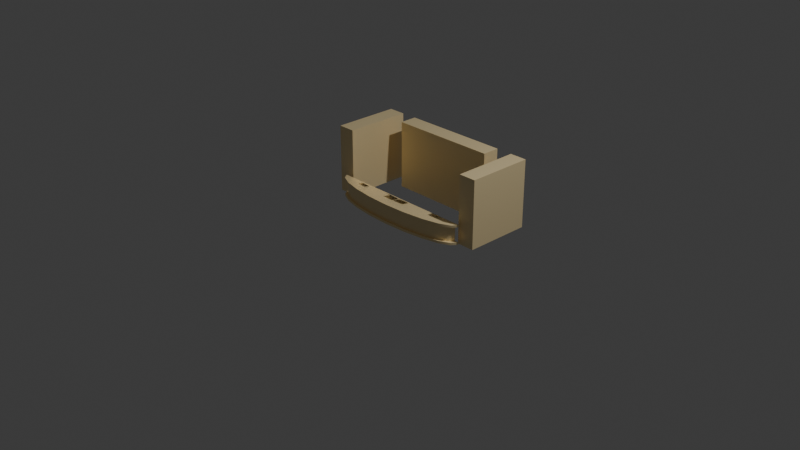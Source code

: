 # Source: Lobby_Desk.blend  (saved by Blender 4.0.36; exported with 4.5.12 LTS)
import bpy
from mathutils import Matrix  # noqa: F401  (used for matrix-valued properties, if any)

bpy.ops.wm.read_factory_settings(use_empty=True)
scene = bpy.context.scene
scene.name = 'Scene'

# ---- collections
col_collection = bpy.data.collections.new('Collection'); scene.collection.children.link(col_collection)

# ---- materials (node trees are filled in below, after node groups)
mat_phong3 = bpy.data.materials.new('phong3')
mat_phong3.use_transparent_shadow = False
mat_phong3.diffuse_color = (1.0, 0.8184, 0.468, 1.0)
mat_phong3.roughness = 0.5528
mat_phong3.specular_intensity = 1.0
mat_phong3.metallic = 0.5
mat_standardsurface1 = bpy.data.materials.new('standardSurface1')
mat_standardsurface1.use_transparent_shadow = False
mat_standardsurface1.roughness = 0.5528
mat_standardsurface1.specular_intensity = 1.0
mat_standardsurface1.metallic = 1.0
mat_pasted__lambert2 = bpy.data.materials.new('pasted__lambert2')
mat_pasted__lambert2.use_transparent_shadow = False
mat_pasted__lambert2.diffuse_color = (0.5, 0.5, 0.5, 1.0)
mat_pasted__lambert2.roughness = 0.5528
mat_pasted__lambert2.specular_intensity = 1.0
mat_pasted__lambert2.metallic = 1.0
mat_pasted__lambert3 = bpy.data.materials.new('pasted__lambert3')
mat_pasted__lambert3.use_transparent_shadow = False
mat_pasted__lambert3.diffuse_color = (0.0, 0.0, 0.0, 1.0)
mat_pasted__lambert3.roughness = 0.5528
mat_pasted__lambert3.specular_intensity = 1.0
mat_pasted__lambert3.metallic = 1.0

# ---- material node trees
mat_phong3.use_nodes = True; mat_phong3.node_tree.nodes.clear()
_N = mat_phong3.node_tree.nodes; _L = mat_phong3.node_tree.links
n0 = _N.new('ShaderNodeBsdfPrincipled'); n0.name = 'Principled BSDF'; n0.location = (10, 300)
n0.inputs[0].default_value = (1.0, 0.8184, 0.468, 1.0)
n0.inputs[1].default_value = 0.5
n0.inputs[2].default_value = 0.5528
n0.inputs[3].default_value = 1.45
n0.inputs[13].default_value = 1.0
n0.inputs[27].default_value = (0.0, 0.0, 0.0, 1.0)
n0.inputs[28].default_value = 1.0
n1 = _N.new('ShaderNodeOutputMaterial'); n1.name = 'Material Output'; n1.location = (300, 300)
n2 = _N.new('ShaderNodeNormalMap'); n2.name = 'Normal Map'; n2.location = (-300, -300)
n2.label = 'Normal/Map'
_L.new(n0.outputs[0], n1.inputs[0])
_L.new(n2.outputs[0], n0.inputs[5])
n1.is_active_output = True
mat_standardsurface1.use_nodes = True; mat_standardsurface1.node_tree.nodes.clear()
_N = mat_standardsurface1.node_tree.nodes; _L = mat_standardsurface1.node_tree.links
n0 = _N.new('ShaderNodeBsdfPrincipled'); n0.name = 'Principled BSDF'; n0.location = (10, 300)
n0.inputs[1].default_value = 1.0
n0.inputs[2].default_value = 0.5528
n0.inputs[3].default_value = 1.45
n0.inputs[13].default_value = 1.0
n0.inputs[27].default_value = (0.0, 0.0, 0.0, 1.0)
n0.inputs[28].default_value = 1.0
n1 = _N.new('ShaderNodeOutputMaterial'); n1.name = 'Material Output'; n1.location = (300, 300)
n2 = _N.new('ShaderNodeNormalMap'); n2.name = 'Normal Map'; n2.location = (-300, -300)
n2.label = 'Normal/Map'
_L.new(n0.outputs[0], n1.inputs[0])
_L.new(n2.outputs[0], n0.inputs[5])
n1.is_active_output = True
mat_pasted__lambert2.use_nodes = True; mat_pasted__lambert2.node_tree.nodes.clear()
_N = mat_pasted__lambert2.node_tree.nodes; _L = mat_pasted__lambert2.node_tree.links
n0 = _N.new('ShaderNodeBsdfPrincipled'); n0.name = 'Principled BSDF'; n0.location = (10, 300)
n0.inputs[0].default_value = (0.5, 0.5, 0.5, 1.0)
n0.inputs[1].default_value = 1.0
n0.inputs[2].default_value = 0.5528
n0.inputs[3].default_value = 1.45
n0.inputs[13].default_value = 1.0
n0.inputs[27].default_value = (0.0, 0.0, 0.0, 1.0)
n0.inputs[28].default_value = 1.0
n1 = _N.new('ShaderNodeOutputMaterial'); n1.name = 'Material Output'; n1.location = (300, 300)
n2 = _N.new('ShaderNodeNormalMap'); n2.name = 'Normal Map'; n2.location = (-300, -300)
n2.label = 'Normal/Map'
_L.new(n0.outputs[0], n1.inputs[0])
_L.new(n2.outputs[0], n0.inputs[5])
n1.is_active_output = True
mat_pasted__lambert3.use_nodes = True; mat_pasted__lambert3.node_tree.nodes.clear()
_N = mat_pasted__lambert3.node_tree.nodes; _L = mat_pasted__lambert3.node_tree.links
n0 = _N.new('ShaderNodeBsdfPrincipled'); n0.name = 'Principled BSDF'; n0.location = (10, 300)
n0.inputs[0].default_value = (0.0, 0.0, 0.0, 1.0)
n0.inputs[1].default_value = 1.0
n0.inputs[2].default_value = 0.5528
n0.inputs[3].default_value = 1.45
n0.inputs[13].default_value = 1.0
n0.inputs[27].default_value = (0.0, 0.0, 0.0, 1.0)
n0.inputs[28].default_value = 1.0
n1 = _N.new('ShaderNodeOutputMaterial'); n1.name = 'Material Output'; n1.location = (300, 300)
n2 = _N.new('ShaderNodeNormalMap'); n2.name = 'Normal Map'; n2.location = (-300, -300)
n2.label = 'Normal/Map'
_L.new(n0.outputs[0], n1.inputs[0])
_L.new(n2.outputs[0], n0.inputs[5])
n1.is_active_output = True

# ---- world
world_world = bpy.data.worlds.new('World'); scene.world = world_world
world_world.use_nodes = True; world_world.node_tree.nodes.clear()
_N = world_world.node_tree.nodes; _L = world_world.node_tree.links
n0 = _N.new('ShaderNodeOutputWorld'); n0.name = 'World Output'; n0.location = (300, 300)
n1 = _N.new('ShaderNodeBackground'); n1.name = 'Background'; n1.location = (10, 300)
n1.inputs[0].default_value = (0.05088, 0.05088, 0.05088, 1.0)
_L.new(n1.outputs[0], n0.inputs[0])
n0.is_active_output = True
world_world.color = (0.05088, 0.05088, 0.05088)
world_world.use_sun_shadow = False
world_world.sun_shadow_jitter_overblur = 0.0

# ---- cameras
cam_camera = bpy.data.cameras.new('Camera')
cam_camera.clip_end = 100.0
cam_camera.ortho_scale = 7.314

# ---- lights
light_light = bpy.data.lights.new('Light', 'POINT')
light_light.transmission_factor = 0.0
light_light.use_soft_falloff = False
light_light.energy = 1000.0
light_light.shadow_soft_size = 0.1
light_light.shadow_maximum_resolution = 0.006
light_light.use_absolute_resolution = True

# ---- meshes
me_mesh = bpy.data.meshes.new('Mesh')
me_mesh.from_pydata([(-0.5, -0.5, 0.5), (0.5, -0.5, 0.5), (-0.5, 0.5, 0.5), (0.5, 0.5, 0.5), (-0.5, 0.5, -0.5), (0.5, 0.5, -0.5), (-0.5, -0.5, -0.5), (0.5, -0.5, -0.5)], [], [(0, 1, 3, 2), (2, 3, 5, 4), (4, 5, 7, 6), (6, 7, 1, 0), (1, 7, 5, 3), (6, 0, 2, 4)])
me_mesh.polygons.foreach_set('use_smooth', [True] * 6)
_k = set([(0, 1), (0, 2), (0, 6), (1, 3), (1, 7), (2, 3), (2, 4), (3, 5), (4, 5), (4, 6), (5, 7), (6, 7)])
me_mesh.attributes.new('sharp_edge', 'BOOLEAN', 'EDGE').data.foreach_set('value', [ (min(e.vertices), max(e.vertices)) in _k for e in me_mesh.edges])
_uv = me_mesh.uv_layers.new(name='map1')
_uv.uv.foreach_set('vector', [0.375, 0.0, 0.625, 0.0, 0.625, 0.25, 0.375, 0.25, 0.375, 0.25, 0.625, 0.25, 0.625, 0.5, 0.375, 0.5, 0.375, 0.5, 0.625, 0.5, 0.625, 0.75, 0.375, 0.75, 0.375, 0.75, 0.625, 0.75, 0.625, 1.0, 0.375, 1.0, 0.625, 0.0, 0.875, 0.0, 0.875, 0.25, 0.625, 0.25, 0.125, 0.0, 0.375, 0.0, 0.375, 0.25, 0.125, 0.25])
me_mesh.materials.append(mat_phong3)
me_mesh.update()
me_mesh.normals_split_custom_set([tuple(v) for v in zip(*[iter([0.0, 0.0, 1.0, 0.0, 0.0, 1.0, 0.0, 0.0, 1.0, 0.0, 0.0, 1.0, 0.0, 1.0, 0.0, 0.0, 1.0, 0.0, 0.0, 1.0, 0.0, 0.0, 1.0, 0.0, 0.0, 0.0, -1.0, 0.0, 0.0, -1.0, 0.0, 0.0, -1.0, 0.0, 0.0, -1.0, 0.0, -1.0, 0.0, 0.0, -1.0, 0.0, 0.0, -1.0, 0.0, 0.0, -1.0, 0.0, 1.0, 0.0, 0.0, 1.0, 0.0, 0.0, 1.0, 0.0, 0.0, 1.0, 0.0, 0.0, -1.0, 0.0, 0.0, -1.0, 0.0, 0.0, -1.0, 0.0, 0.0, -1.0, 0.0, 0.0])] * 3)])
me_mesh_001 = bpy.data.meshes.new('Mesh.001')
me_mesh_001.from_pydata([(-42.01, 12.15, 0.0), (-39.96, 12.15, 6.18), (-33.99, 12.15, 11.76), (-24.69, 12.15, 16.18), (-12.98, 12.15, 19.02), (-1.252e-06, 12.15, 20.0), (12.98, 12.15, 19.02), (24.69, 12.15, 16.18), (33.99, 12.15, 11.76), (39.96, 12.15, 6.18), (42.01, 12.15, 0.0), (-42.01, 13.65, 0.0), (-39.96, 13.65, 6.18), (-33.99, 13.65, 11.76), (-24.69, 13.65, 16.18), (-12.98, 13.65, 19.02), (-1.252e-06, 13.65, 20.0), (12.98, 13.65, 19.02), (24.69, 13.65, 16.18), (33.99, 13.65, 11.76), (39.96, 13.65, 6.18), (42.01, 13.65, 0.0), (0.0, 12.15, 0.0), (0.0, 13.65, 0.0), (-39.67, 1.968, 0.01474), (-37.73, 1.968, 5.366), (-32.09, 1.968, 10.19), (-23.32, 1.968, 14.02), (-12.26, 1.968, 16.48), (-1.182e-06, 1.968, 17.33), (12.26, 1.968, 16.48), (23.32, 1.968, 14.02), (32.09, 1.968, 10.19), (37.73, 1.968, 5.366), (39.67, 1.968, 0.01474), (-39.67, 12.3, 0.01474), (-37.73, 12.3, 5.366), (-32.09, 12.3, 10.19), (-23.32, 12.3, 14.02), (-12.26, 12.3, 16.48), (-1.182e-06, 12.3, 17.33), (12.26, 12.3, 16.48), (23.32, 12.3, 14.02), (32.09, 12.3, 10.19), (37.73, 12.3, 5.366), (39.67, 12.3, 0.01474), (0.0, 1.968, 0.01474), (0.0, 12.3, 0.01474), (-42.01, 0.7929, 0.0), (-39.96, 0.7929, 6.18), (-33.99, 0.7929, 11.76), (-24.69, 0.7929, 16.18), (-12.98, 0.7929, 19.02), (-1.252e-06, 0.7929, 20.0), (12.98, 0.7929, 19.02), (24.69, 0.7929, 16.18), (33.99, 0.7929, 11.76), (39.96, 0.7929, 6.18), (42.01, 0.7929, 0.0), (-42.01, 2.293, 0.0), (-39.96, 2.293, 6.18), (-33.99, 2.293, 11.76), (-24.69, 2.293, 16.18), (-12.98, 2.293, 19.02), (-1.252e-06, 2.293, 20.0), (12.98, 2.293, 19.02), (24.69, 2.293, 16.18), (33.99, 2.293, 11.76), (39.96, 2.293, 6.18), (42.01, 2.293, 0.0), (0.0, 0.7929, 0.0), (0.0, 2.293, 0.0)], [], [(0, 1, 12, 11), (1, 2, 13, 12), (2, 3, 14, 13), (3, 4, 15, 14), (4, 5, 16, 15), (5, 6, 17, 16), (6, 7, 18, 17), (7, 8, 19, 18), (8, 9, 20, 19), (9, 10, 21, 20), (9, 8, 7, 6, 5, 4, 3, 2, 1, 0, 22, 10), (23, 11, 12, 20, 21), (20, 12, 13, 19), (19, 13, 14, 18), (18, 14, 15, 16, 17), (11, 23, 21, 10, 22, 0), (24, 25, 36, 35), (25, 26, 37, 36), (26, 27, 38, 37), (27, 28, 39, 38), (28, 29, 40, 39), (29, 30, 41, 40), (30, 31, 42, 41), (31, 32, 43, 42), (32, 33, 44, 43), (33, 34, 45, 44), (33, 32, 31, 30, 29, 28, 27, 26, 25, 24, 46, 34), (47, 35, 36, 44, 45), (44, 36, 37, 43), (43, 37, 38, 42), (42, 38, 39, 40, 41), (35, 47, 45, 34, 46, 24), (48, 49, 60, 59), (49, 50, 61, 60), (50, 51, 62, 61), (51, 52, 63, 62), (52, 53, 64, 63), (53, 54, 65, 64), (54, 55, 66, 65), (55, 56, 67, 66), (56, 57, 68, 67), (57, 58, 69, 68), (57, 56, 55, 54, 53, 52, 51, 50, 49, 48, 70, 58), (71, 59, 60, 68, 69), (68, 60, 61, 67), (67, 61, 62, 66), (66, 62, 63, 64, 65), (59, 71, 69, 58, 70, 48)])
me_mesh_001.polygons.foreach_set('use_smooth', [True] * 48)
_k = set([(0, 1), (0, 11), (0, 22), (1, 2), (2, 3), (3, 4), (4, 5), (5, 6), (6, 7), (7, 8), (8, 9), (9, 10), (10, 21), (10, 22), (11, 12), (11, 23), (12, 13), (13, 14), (14, 15), (15, 16), (16, 17), (17, 18), (18, 19), (19, 20), (20, 21), (21, 23), (24, 25), (24, 35), (24, 46), (25, 26), (26, 27), (27, 28), (28, 29), (29, 30), (30, 31), (31, 32), (32, 33), (33, 34), (34, 45), (34, 46), (35, 36), (35, 47), (36, 37), (37, 38), (38, 39), (39, 40), (40, 41), (41, 42), (42, 43), (43, 44), (44, 45), (45, 47), (48, 49), (48, 59), (48, 70), (49, 50), (50, 51), (51, 52), (52, 53), (53, 54), (54, 55), (55, 56), (56, 57), (57, 58), (58, 69), (58, 70), (59, 60), (59, 71), (60, 61), (61, 62), (62, 63), (63, 64), (64, 65), (65, 66), (66, 67), (67, 68), (68, 69), (69, 71)])
me_mesh_001.attributes.new('sharp_edge', 'BOOLEAN', 'EDGE').data.foreach_set('value', [ (min(e.vertices), max(e.vertices)) in _k for e in me_mesh_001.edges])
_uv = me_mesh_001.uv_layers.new(name='map1')
_uv.uv.foreach_set('vector', [0.4875, 0.3125, 0.5, 0.3125, 0.5, 0.6875, 0.4875, 0.6875, 0.5, 0.3125, 0.5125, 0.3125, 0.5125, 0.6875, 0.5, 0.6875, 0.5125, 0.3125, 0.525, 0.3125, 0.525, 0.6875, 0.5125, 0.6875, 0.525, 0.3125, 0.5375, 0.3125, 0.5375, 0.6875, 0.525, 0.6875, 0.5375, 0.3125, 0.55, 0.3125, 0.55, 0.6875, 0.5375, 0.6875, 0.55, 0.3125, 0.5625, 0.3125, 0.5625, 0.6875, 0.55, 0.6875, 0.5625, 0.3125, 0.575, 0.3125, 0.575, 0.6875, 0.5625, 0.6875, 0.575, 0.3125, 0.5875, 0.3125, 0.5875, 0.6875, 0.575, 0.6875, 0.5875, 0.3125, 0.6, 0.3125, 0.6, 0.6875, 0.5875, 0.6875, 0.6, 0.3125, 0.6125, 0.3125, 0.6125, 0.6875, 0.6, 0.6875, 0.6486, 0.2045, 0.6264, 0.2481, 0.5918, 0.2827, 0.5483, 0.3049, 0.5, 0.3125, 0.4517, 0.3049, 0.4082, 0.2827, 0.3736, 0.2481, 0.3514, 0.2045, 0.3437, 0.1562, 0.5, 0.1562, 0.6562, 0.1562, 0.5, 0.8438, 0.3437, 0.8438, 0.3514, 0.7955, 0.6486, 0.7955, 0.6562, 0.8438, 0.6486, 0.7955, 0.3514, 0.7955, 0.3736, 0.7519, 0.6264, 0.7519, 0.6264, 0.7519, 0.3736, 0.7519, 0.4082, 0.7173, 0.5918, 0.7173, 0.5918, 0.7173, 0.4082, 0.7173, 0.4517, 0.6951, 0.5, 0.6875, 0.5483, 0.6951, 0.3437, 0.8438, 0.5, 0.8438, 0.6125, 0.6875, 0.6562, 0.1562, 0.5, 0.1562, 0.4875, 0.3125, 0.4875, 0.3125, 0.5, 0.3125, 0.5, 0.6875, 0.4875, 0.6875, 0.5, 0.3125, 0.5125, 0.3125, 0.5125, 0.6875, 0.5, 0.6875, 0.5125, 0.3125, 0.525, 0.3125, 0.525, 0.6875, 0.5125, 0.6875, 0.525, 0.3125, 0.5375, 0.3125, 0.5375, 0.6875, 0.525, 0.6875, 0.5375, 0.3125, 0.55, 0.3125, 0.55, 0.6875, 0.5375, 0.6875, 0.55, 0.3125, 0.5625, 0.3125, 0.5625, 0.6875, 0.55, 0.6875, 0.5625, 0.3125, 0.575, 0.3125, 0.575, 0.6875, 0.5625, 0.6875, 0.575, 0.3125, 0.5875, 0.3125, 0.5875, 0.6875, 0.575, 0.6875, 0.5875, 0.3125, 0.6, 0.3125, 0.6, 0.6875, 0.5875, 0.6875, 0.6, 0.3125, 0.6125, 0.3125, 0.6125, 0.6875, 0.6, 0.6875, 0.6486, 0.2045, 0.6264, 0.2481, 0.5918, 0.2827, 0.5483, 0.3049, 0.5, 0.3125, 0.4517, 0.3049, 0.4082, 0.2827, 0.3736, 0.2481, 0.3514, 0.2045, 0.3437, 0.1562, 0.5, 0.1562, 0.6562, 0.1562, 0.5, 0.8438, 0.3437, 0.8438, 0.3514, 0.7955, 0.6486, 0.7955, 0.6562, 0.8438, 0.6486, 0.7955, 0.3514, 0.7955, 0.3736, 0.7519, 0.6264, 0.7519, 0.6264, 0.7519, 0.3736, 0.7519, 0.4082, 0.7173, 0.5918, 0.7173, 0.5918, 0.7173, 0.4082, 0.7173, 0.4517, 0.6951, 0.5, 0.6875, 0.5483, 0.6951, 0.3437, 0.8438, 0.5, 0.8438, 0.6125, 0.6875, 0.6562, 0.1562, 0.5, 0.1562, 0.4875, 0.3125, 0.4875, 0.3125, 0.5, 0.3125, 0.5, 0.6875, 0.4875, 0.6875, 0.5, 0.3125, 0.5125, 0.3125, 0.5125, 0.6875, 0.5, 0.6875, 0.5125, 0.3125, 0.525, 0.3125, 0.525, 0.6875, 0.5125, 0.6875, 0.525, 0.3125, 0.5375, 0.3125, 0.5375, 0.6875, 0.525, 0.6875, 0.5375, 0.3125, 0.55, 0.3125, 0.55, 0.6875, 0.5375, 0.6875, 0.55, 0.3125, 0.5625, 0.3125, 0.5625, 0.6875, 0.55, 0.6875, 0.5625, 0.3125, 0.575, 0.3125, 0.575, 0.6875, 0.5625, 0.6875, 0.575, 0.3125, 0.5875, 0.3125, 0.5875, 0.6875, 0.575, 0.6875, 0.5875, 0.3125, 0.6, 0.3125, 0.6, 0.6875, 0.5875, 0.6875, 0.6, 0.3125, 0.6125, 0.3125, 0.6125, 0.6875, 0.6, 0.6875, 0.6486, 0.2045, 0.6264, 0.2481, 0.5918, 0.2827, 0.5483, 0.3049, 0.5, 0.3125, 0.4517, 0.3049, 0.4082, 0.2827, 0.3736, 0.2481, 0.3514, 0.2045, 0.3437, 0.1562, 0.5, 0.1562, 0.6562, 0.1562, 0.5, 0.8438, 0.3437, 0.8438, 0.3514, 0.7955, 0.6486, 0.7955, 0.6562, 0.8438, 0.6486, 0.7955, 0.3514, 0.7955, 0.3736, 0.7519, 0.6264, 0.7519, 0.6264, 0.7519, 0.3736, 0.7519, 0.4082, 0.7173, 0.5918, 0.7173, 0.5918, 0.7173, 0.4082, 0.7173, 0.4517, 0.6951, 0.5, 0.6875, 0.5483, 0.6951, 0.3437, 0.8438, 0.5, 0.8438, 0.6125, 0.6875, 0.6562, 0.1562, 0.5, 0.1562, 0.4875, 0.3125])
me_mesh_001.materials.append(mat_phong3)
me_mesh_001.update()
me_mesh_001.normals_split_custom_set([tuple(v) for v in zip(*[iter([-0.9489, 0.0, 0.3157, -0.826, 0.0, 0.5637, -0.826, 2.502e-09, 0.5637, -0.9489, 0.0, 0.3157, -0.826, 0.0, 0.5637, -0.5481, 0.0, 0.8364, -0.5481, 1.558e-09, 0.8364, -0.826, 2.502e-09, 0.5637, -0.5481, 0.0, 0.8364, -0.3269, 0.0, 0.9451, -0.3269, 7.13e-10, 0.9451, -0.5481, 1.558e-09, 0.8364, -0.3269, 0.0, 0.9451, -0.1529, 0.0, 0.9882, -0.1529, 2.731e-10, 0.9882, -0.3269, 7.13e-10, 0.9451, -0.1529, 0.0, 0.9882, 1.261e-07, 0.0, 1.0, 1.261e-07, 0.0, 1.0, -0.1529, 2.731e-10, 0.9882, 1.261e-07, 0.0, 1.0, 0.1528, -2.775e-10, 0.9883, 0.1528, 0.0, 0.9883, 1.261e-07, 0.0, 1.0, 0.1528, -2.775e-10, 0.9883, 0.3269, -7.13e-10, 0.9451, 0.3269, 0.0, 0.9451, 0.1528, 0.0, 0.9883, 0.3269, -7.13e-10, 0.9451, 0.5481, -6.825e-07, 0.8364, 0.5481, 0.0, 0.8364, 0.3269, 0.0, 0.9451, 0.5481, -6.825e-07, 0.8364, 0.826, -2.502e-09, 0.5637, 0.826, 0.0, 0.5637, 0.5481, 0.0, 0.8364, 0.826, -2.502e-09, 0.5637, 0.9489, 0.0, 0.3157, 0.9489, 0.0, 0.3157, 0.826, 0.0, 0.5637, 0.0, -1.0, -4.701e-08, 0.0, -1.0, -4.701e-08, 0.0, -1.0, -4.701e-08, 0.0, -1.0, -4.701e-08, 0.0, -1.0, -4.701e-08, 0.0, -1.0, -4.701e-08, 0.0, -1.0, -4.701e-08, 0.0, -1.0, -4.701e-08, 0.0, -1.0, -4.701e-08, 0.0, -1.0, -4.701e-08, 0.0, -1.0, -4.701e-08, 0.0, -1.0, -4.701e-08, 0.0, 1.0, 7.154e-08, 0.0, 1.0, 7.154e-08, 0.0, 1.0, 5.12e-08, 0.0, 1.0, 5.12e-08, 0.0, 1.0, 7.154e-08, 0.0, 1.0, 5.12e-08, 0.0, 1.0, 5.12e-08, 0.0, 1.0, 3.685e-08, 0.0, 1.0, 3.685e-08, 0.0, 1.0, 3.685e-08, 0.0, 1.0, 3.685e-08, 0.0, 1.0, 1.954e-07, 0.0, 1.0, 1.954e-07, 0.0, 1.0, 1.954e-07, 0.0, 1.0, 1.954e-07, 0.0, 1.0, -2.549e-07, 0.0, 1.0, -2.549e-07, 0.0, 1.0, -2.549e-07, 0.0, 0.0, -1.0, 0.0, 0.0, -1.0, 0.0, 0.0, -1.0, 0.0, 0.0, -1.0, 0.0, 0.0, -1.0, 0.0, 0.0, -1.0, -0.94, 0.0, 0.3411, -0.8022, 0.0, 0.5971, -0.8022, 3.025e-09, 0.5971, -0.94, 0.0, 0.3411, -0.8022, 0.0, 0.5971, -0.515, 0.0, 0.8572, -0.515, 1.657e-09, 0.8572, -0.8022, 3.025e-09, 0.5971, -0.515, 0.0, 0.8572, -0.3023, 0.0, 0.9532, -0.3023, 3.117e-06, 0.9532, -0.515, 1.657e-09, 0.8572, -0.3023, 0.0, 0.9532, -0.1405, 0.0, 0.9901, -0.1405, -1.472e-06, 0.9901, -0.3023, 3.117e-06, 0.9532, -0.1405, 0.0, 0.9901, 1.236e-07, 0.0, 1.0, 1.236e-07, 0.0, 1.0, -0.1405, -1.472e-06, 0.9901, 1.236e-07, 0.0, 1.0, 0.1404, 1.496e-06, 0.9901, 0.1404, 0.0, 0.9901, 1.236e-07, 0.0, 1.0, 0.1404, 1.496e-06, 0.9901, 0.3023, -7.067e-10, 0.9532, 0.3023, 0.0, 0.9532, 0.1404, 0.0, 0.9901, 0.3023, -7.067e-10, 0.9532, 0.515, -1.657e-09, 0.8572, 0.515, 0.0, 0.8572, 0.3023, 0.0, 0.9532, 0.515, -1.657e-09, 0.8572, 0.8022, -3.025e-09, 0.5971, 0.8022, 0.0, 0.5971, 0.515, 0.0, 0.8572, 0.8022, -3.025e-09, 0.5971, 0.94, 0.0, 0.3411, 0.94, 0.0, 0.3411, 0.8022, 0.0, 0.5971, 0.0, -1.0, 0.0, 0.0, -1.0, 0.0, 0.0, -1.0, 0.0, 0.0, -1.0, 0.0, 0.0, -1.0, 0.0, 0.0, -1.0, 0.0, 0.0, -1.0, 0.0, 0.0, -1.0, 0.0, 0.0, -1.0, 0.0, 0.0, -1.0, 0.0, 0.0, -1.0, 0.0, 0.0, -1.0, 0.0, 0.0, 1.0, 2.303e-07, 0.0, 1.0, 2.303e-07, 0.0, 1.0, 1.682e-07, 0.0, 1.0, 1.682e-07, 0.0, 1.0, 2.303e-07, 0.0, 1.0, 1.682e-07, 0.0, 1.0, 1.682e-07, 0.0, 1.0, 0.0, 0.0, 1.0, 0.0, 0.0, 1.0, 0.0, 0.0, 1.0, 0.0, 0.0, 1.0, 0.0, 0.0, 1.0, 0.0, 0.0, 1.0, 0.0, 0.0, 1.0, 0.0, 0.0, 1.0, 0.0, 0.0, 1.0, 0.0, 0.0, 1.0, 0.0, 0.0, 0.0, -1.0, 0.0, 0.0, -1.0, 0.0, 0.0, -1.0, 0.0, 0.0, -1.0, 0.0, 0.0, -1.0, 0.0, 0.0, -1.0, -0.9489, 0.0, 0.3157, -0.826, 0.0, 0.5637, -0.826, 2.502e-09, 0.5637, -0.9489, 0.0, 0.3157, -0.826, 0.0, 0.5637, -0.5481, 0.0, 0.8364, -0.5481, 6.83e-06, 0.8364, -0.826, 2.502e-09, 0.5637, -0.5481, 0.0, 0.8364, -0.3269, 0.0, 0.9451, -0.3269, 7.13e-10, 0.9451, -0.5481, 6.83e-06, 0.8364, -0.3269, 0.0, 0.9451, -0.1528, 0.0, 0.9883, -0.1528, 2.775e-10, 0.9883, -0.3269, 7.13e-10, 0.9451, -0.1528, 0.0, 0.9883, 5.946e-08, 0.0, 1.0, 5.946e-08, 0.0, 1.0, -0.1528, 2.775e-10, 0.9883, 5.946e-08, 0.0, 1.0, 0.1529, -2.731e-10, 0.9882, 0.1529, 0.0, 0.9882, 5.946e-08, 0.0, 1.0, 0.1529, -2.731e-10, 0.9882, 0.3269, -7.13e-10, 0.9451, 0.3269, 0.0, 0.9451, 0.1529, 0.0, 0.9882, 0.3269, -7.13e-10, 0.9451, 0.5481, -1.558e-09, 0.8364, 0.5481, 0.0, 0.8364, 0.3269, 0.0, 0.9451, 0.5481, -1.558e-09, 0.8364, 0.826, 1.372e-05, 0.5637, 0.826, 0.0, 0.5637, 0.5481, 0.0, 0.8364, 0.826, 1.372e-05, 0.5637, 0.9489, 0.0, 0.3157, 0.9489, 0.0, 0.3157, 0.826, 0.0, 0.5637, 0.0, -1.0, 2.938e-09, 0.0, -1.0, 2.938e-09, 0.0, -1.0, 2.938e-09, 0.0, -1.0, 2.938e-09, 0.0, -1.0, 2.938e-09, 0.0, -1.0, 2.938e-09, 0.0, -1.0, 2.938e-09, 0.0, -1.0, 2.938e-09, 0.0, -1.0, 2.938e-09, 0.0, -1.0, 2.938e-09, 0.0, -1.0, 2.938e-09, 0.0, -1.0, 2.938e-09, 0.0, 1.0, 1.13e-08, 0.0, 1.0, 1.13e-08, 0.0, 1.0, 8.084e-09, 0.0, 1.0, 8.084e-09, 0.0, 1.0, 1.13e-08, 0.0, 1.0, 8.084e-09, 0.0, 1.0, 8.084e-09, 0.0, 1.0, -4.606e-09, 0.0, 1.0, -4.606e-09, 0.0, 1.0, -4.606e-09, 0.0, 1.0, -4.606e-09, 0.0, 1.0, -2.442e-08, 0.0, 1.0, -2.442e-08, 0.0, 1.0, -2.442e-08, 0.0, 1.0, -2.442e-08, 0.0, 1.0, 3.186e-08, 0.0, 1.0, 3.186e-08, 0.0, 1.0, 3.186e-08, 0.0, 0.0, -1.0, 0.0, 0.0, -1.0, 0.0, 0.0, -1.0, 0.0, 0.0, -1.0, 0.0, 0.0, -1.0, 0.0, 0.0, -1.0])] * 3)])
me_mesh_002 = bpy.data.meshes.new('Mesh.002')
me_mesh_002.from_pydata([(-22.67, 13.17, 3.517), (-22.37, 13.17, 3.517), (-22.67, 15.0, 3.517), (-22.37, 15.0, 3.517), (-22.67, 15.0, 3.078), (-22.37, 15.0, 3.078), (-22.67, 13.17, 3.078), (-22.37, 13.17, 3.078), (-18.49, 13.64, 1.322), (-26.46, 13.85, 1.061), (-18.49, 13.67, 1.301), (-26.46, 13.88, 1.04), (-18.55, 16.41, 5.215), (-26.52, 16.62, 4.954), (-18.55, 16.38, 5.236), (-26.52, 16.59, 4.976), (-18.49, 13.67, 1.301), (-26.46, 13.88, 1.04), (-26.52, 16.62, 4.954), (-18.55, 16.41, 5.215), (-18.58, 13.75, 1.407), (-26.37, 13.95, 1.152), (-26.43, 16.54, 4.849), (-18.63, 16.34, 5.104), (-18.58, 13.73, 1.419), (-26.37, 13.93, 1.164), (-26.43, 16.53, 4.861), (-18.63, 16.32, 5.116)], [], [(0, 1, 3, 2), (2, 3, 5, 4), (4, 5, 7, 6), (6, 7, 1, 0), (1, 7, 5, 3), (6, 0, 2, 4), (8, 9, 11, 10), (24, 25, 26, 27), (12, 13, 15, 14), (14, 15, 9, 8), (9, 15, 13, 11), (14, 8, 10, 12), (10, 11, 17, 16), (11, 13, 18, 17), (13, 12, 19, 18), (12, 10, 16, 19), (16, 17, 21, 20), (17, 18, 22, 21), (18, 19, 23, 22), (19, 16, 20, 23), (20, 21, 25, 24), (21, 22, 26, 25), (22, 23, 27, 26), (23, 20, 24, 27)])
me_mesh_002.polygons.foreach_set('use_smooth', [True] * 24)
me_mesh_002.polygons.foreach_set('material_index', [0, 0, 0, 0, 0, 0, 1, 2, 1, 1, 1, 1, 1, 1, 1, 1, 1, 1, 1, 1, 1, 1, 1, 1])
_k = set([(0, 1), (0, 2), (0, 6), (1, 3), (1, 7), (2, 3), (2, 4), (3, 5), (4, 5), (4, 6), (5, 7), (6, 7), (8, 9), (8, 10), (8, 14), (9, 11), (9, 15), (10, 11), (10, 12), (10, 16), (11, 13), (12, 13), (12, 14), (13, 15), (13, 18), (14, 15), (16, 17), (16, 19), (17, 18), (18, 19), (20, 21), (20, 23), (20, 24), (21, 22), (21, 25), (22, 23), (22, 26), (23, 27), (24, 25), (24, 27), (25, 26), (26, 27)])
me_mesh_002.attributes.new('sharp_edge', 'BOOLEAN', 'EDGE').data.foreach_set('value', [ (min(e.vertices), max(e.vertices)) in _k for e in me_mesh_002.edges])
_uv = me_mesh_002.uv_layers.new(name='map1')
_uv.uv.foreach_set('vector', [0.375, 0.0, 0.625, 0.0, 0.625, 0.25, 0.375, 0.25, 0.375, 0.25, 0.625, 0.25, 0.625, 0.5, 0.375, 0.5, 0.375, 0.5, 0.625, 0.5, 0.625, 0.75, 0.375, 0.75, 0.375, 0.75, 0.625, 0.75, 0.625, 1.0, 0.375, 1.0, 0.625, 0.0, 0.875, 0.0, 0.875, 0.25, 0.625, 0.25, 0.125, 0.0, 0.375, 0.0, 0.375, 0.25, 0.125, 0.25, 0.375, 0.0, 0.625, 0.0, 0.625, 0.25, 0.375, 0.25, 0.375, 0.25, 0.625, 0.25, 0.625, 0.5, 0.375, 0.5, 0.375, 0.5, 0.625, 0.5, 0.625, 0.75, 0.375, 0.75, 0.375, 0.75, 0.625, 0.75, 0.625, 1.0, 0.375, 1.0, 0.625, 0.0, 0.875, 0.0, 0.875, 0.25, 0.625, 0.25, 0.125, 0.0, 0.375, 0.0, 0.375, 0.25, 0.125, 0.25, 0.375, 0.25, 0.625, 0.25, 0.625, 0.25, 0.375, 0.25, 0.625, 0.25, 0.625, 0.5, 0.625, 0.5, 0.625, 0.25, 0.625, 0.5, 0.375, 0.5, 0.375, 0.5, 0.625, 0.5, 0.375, 0.5, 0.375, 0.25, 0.375, 0.25, 0.375, 0.5, 0.375, 0.25, 0.625, 0.25, 0.625, 0.25, 0.375, 0.25, 0.625, 0.25, 0.625, 0.5, 0.625, 0.5, 0.625, 0.25, 0.625, 0.5, 0.375, 0.5, 0.375, 0.5, 0.625, 0.5, 0.375, 0.5, 0.375, 0.25, 0.375, 0.25, 0.375, 0.5, 0.375, 0.25, 0.625, 0.25, 0.625, 0.25, 0.375, 0.25, 0.625, 0.25, 0.625, 0.5, 0.625, 0.5, 0.625, 0.25, 0.625, 0.5, 0.375, 0.5, 0.375, 0.5, 0.625, 0.5, 0.375, 0.5, 0.375, 0.25, 0.375, 0.25, 0.375, 0.5])
me_mesh_002.materials.append(mat_standardsurface1)
me_mesh_002.materials.append(mat_pasted__lambert2)
me_mesh_002.materials.append(mat_pasted__lambert3)
me_mesh_002.update()
me_mesh_002.normals_split_custom_set([tuple(v) for v in zip(*[iter([0.0, 0.0, 1.0, 0.0, 0.0, 1.0, 0.0, 0.0, 1.0, 0.0, 0.0, 1.0, 0.0, 1.0, 0.0, 0.0, 1.0, 0.0, 0.0, 1.0, 0.0, 0.0, 1.0, 0.0, 0.0, 0.0, -1.0, 0.0, 0.0, -1.0, 0.0, 0.0, -1.0, 0.0, 0.0, -1.0, 0.0, -1.0, 0.0, 0.0, -1.0, 0.0, 0.0, -1.0, 0.0, 0.0, -1.0, 0.0, 1.0, 0.0, 0.0, 1.0, 0.0, 0.0, 1.0, 0.0, 0.0, 1.0, 0.0, 0.0, -1.0, 0.0, 0.0, -1.0, 0.0, 0.0, -1.0, 0.0, 0.0, -1.0, 0.0, 0.0, 0.01166, -0.5741, -0.8187, 0.01166, -0.5741, -0.8187, 0.01166, -0.5741, -0.8187, 0.01166, -0.5741, -0.8187, 0.04035, 0.8183, -0.5733, 0.04035, 0.8183, -0.5733, 0.04035, 0.8183, -0.5733, 0.04035, 0.8183, -0.5733, -0.01166, 0.5742, 0.8186, -0.01166, 0.5742, 0.8186, -0.01166, 0.5742, 0.8186, -0.01166, 0.5742, 0.8186, -0.04035, -0.8183, 0.5733, -0.04035, -0.8183, 0.5733, -0.04035, -0.8183, 0.5733, -0.04035, -0.8183, 0.5733, -0.9991, 0.02641, -0.0327, -0.9991, 0.02641, -0.0327, -0.9991, 0.02641, -0.0327, -0.9991, 0.02641, -0.0327, 0.9991, -0.02637, 0.03272, 0.9991, -0.02637, 0.03272, 0.9991, -0.02637, 0.03272, 0.9991, -0.02637, 0.03272, -0.0162, -7.896e-09, 0.9999, -0.9621, -0.2631, 0.07134, -0.7264, 0.6095, 0.3177, -0.01611, 4.143e-09, 0.9999, -0.9621, -0.2631, 0.07134, -1.0, 0.0, 0.0, -1.0, 0.0, 0.0, -0.7264, 0.6095, 0.3177, 0.03123, 0.9995, 0.0, 0.01058, 0.8761, 0.4821, -0.4379, 0.8574, -0.2704, 0.03123, 0.9995, 0.0, 0.01058, 0.8761, 0.4821, -1.0, 0.0, 0.0, -1.0, 0.0, 0.0, -0.4379, 0.8574, -0.2704, 0.04035, 0.8183, -0.5733, 0.04035, 0.8183, -0.5733, 0.04035, 0.8183, -0.5733, 0.04035, 0.8183, -0.5733, 0.04035, 0.8183, -0.5733, 0.04035, 0.8183, -0.5733, 0.04035, 0.8183, -0.5733, 0.04035, 0.8183, -0.5733, 0.04035, 0.8183, -0.5733, 0.04035, 0.8183, -0.5733, 0.04035, 0.8183, -0.5733, 0.04035, 0.8183, -0.5733, 0.04035, 0.8183, -0.5733, 0.04035, 0.8183, -0.5733, 0.04035, 0.8183, -0.5733, 0.04035, 0.8183, -0.5733, -0.01166, 0.5741, 0.8187, -0.01166, 0.5741, 0.8187, -0.01166, 0.5741, 0.8187, -0.01166, 0.5741, 0.8187, 0.9991, -0.02646, 0.03272, 0.9991, -0.02646, 0.03272, 0.9991, -0.02646, 0.03272, 0.9991, -0.02646, 0.03272, 0.01166, -0.5741, -0.8187, 0.01166, -0.5741, -0.8187, 0.01166, -0.5741, -0.8187, 0.01166, -0.5741, -0.8187, -0.9991, 0.0263, -0.0327, -0.9991, 0.0263, -0.0327, -0.9991, 0.0263, -0.0327, -0.9991, 0.0263, -0.0327])] * 3)])
me_mesh_003 = bpy.data.meshes.new('Mesh.003')
me_mesh_003.from_pydata([(-22.67, 13.17, 3.517), (-22.37, 13.17, 3.517), (-22.67, 15.0, 3.517), (-22.37, 15.0, 3.517), (-22.67, 15.0, 3.078), (-22.37, 15.0, 3.078), (-22.67, 13.17, 3.078), (-22.37, 13.17, 3.078), (-18.49, 13.64, 1.322), (-26.46, 13.85, 1.061), (-18.49, 13.67, 1.301), (-26.46, 13.88, 1.04), (-18.55, 16.41, 5.215), (-26.52, 16.62, 4.954), (-18.55, 16.38, 5.236), (-26.52, 16.59, 4.976), (-18.49, 13.67, 1.301), (-26.46, 13.88, 1.04), (-26.52, 16.62, 4.954), (-18.55, 16.41, 5.215), (-18.58, 13.75, 1.407), (-26.37, 13.95, 1.152), (-26.43, 16.54, 4.849), (-18.63, 16.34, 5.104), (-18.58, 13.73, 1.419), (-26.37, 13.93, 1.164), (-26.43, 16.53, 4.861), (-18.63, 16.32, 5.116)], [], [(0, 1, 3, 2), (2, 3, 5, 4), (4, 5, 7, 6), (6, 7, 1, 0), (1, 7, 5, 3), (6, 0, 2, 4), (8, 9, 11, 10), (24, 25, 26, 27), (12, 13, 15, 14), (14, 15, 9, 8), (9, 15, 13, 11), (14, 8, 10, 12), (10, 11, 17, 16), (11, 13, 18, 17), (13, 12, 19, 18), (12, 10, 16, 19), (16, 17, 21, 20), (17, 18, 22, 21), (18, 19, 23, 22), (19, 16, 20, 23), (20, 21, 25, 24), (21, 22, 26, 25), (22, 23, 27, 26), (23, 20, 24, 27)])
me_mesh_003.polygons.foreach_set('use_smooth', [True] * 24)
me_mesh_003.polygons.foreach_set('material_index', [0, 0, 0, 0, 0, 0, 1, 2, 1, 1, 1, 1, 1, 1, 1, 1, 1, 1, 1, 1, 1, 1, 1, 1])
_k = set([(0, 1), (0, 2), (0, 6), (1, 3), (1, 7), (2, 3), (2, 4), (3, 5), (4, 5), (4, 6), (5, 7), (6, 7), (8, 9), (8, 10), (8, 14), (9, 11), (9, 15), (10, 11), (10, 12), (10, 16), (11, 13), (12, 13), (12, 14), (13, 15), (13, 18), (14, 15), (16, 17), (16, 19), (17, 18), (18, 19), (20, 21), (20, 23), (20, 24), (21, 22), (21, 25), (22, 23), (22, 26), (23, 27), (24, 25), (24, 27), (25, 26), (26, 27)])
me_mesh_003.attributes.new('sharp_edge', 'BOOLEAN', 'EDGE').data.foreach_set('value', [ (min(e.vertices), max(e.vertices)) in _k for e in me_mesh_003.edges])
_uv = me_mesh_003.uv_layers.new(name='map1')
_uv.uv.foreach_set('vector', [0.375, 0.0, 0.625, 0.0, 0.625, 0.25, 0.375, 0.25, 0.375, 0.25, 0.625, 0.25, 0.625, 0.5, 0.375, 0.5, 0.375, 0.5, 0.625, 0.5, 0.625, 0.75, 0.375, 0.75, 0.375, 0.75, 0.625, 0.75, 0.625, 1.0, 0.375, 1.0, 0.625, 0.0, 0.875, 0.0, 0.875, 0.25, 0.625, 0.25, 0.125, 0.0, 0.375, 0.0, 0.375, 0.25, 0.125, 0.25, 0.375, 0.0, 0.625, 0.0, 0.625, 0.25, 0.375, 0.25, 0.375, 0.25, 0.625, 0.25, 0.625, 0.5, 0.375, 0.5, 0.375, 0.5, 0.625, 0.5, 0.625, 0.75, 0.375, 0.75, 0.375, 0.75, 0.625, 0.75, 0.625, 1.0, 0.375, 1.0, 0.625, 0.0, 0.875, 0.0, 0.875, 0.25, 0.625, 0.25, 0.125, 0.0, 0.375, 0.0, 0.375, 0.25, 0.125, 0.25, 0.375, 0.25, 0.625, 0.25, 0.625, 0.25, 0.375, 0.25, 0.625, 0.25, 0.625, 0.5, 0.625, 0.5, 0.625, 0.25, 0.625, 0.5, 0.375, 0.5, 0.375, 0.5, 0.625, 0.5, 0.375, 0.5, 0.375, 0.25, 0.375, 0.25, 0.375, 0.5, 0.375, 0.25, 0.625, 0.25, 0.625, 0.25, 0.375, 0.25, 0.625, 0.25, 0.625, 0.5, 0.625, 0.5, 0.625, 0.25, 0.625, 0.5, 0.375, 0.5, 0.375, 0.5, 0.625, 0.5, 0.375, 0.5, 0.375, 0.25, 0.375, 0.25, 0.375, 0.5, 0.375, 0.25, 0.625, 0.25, 0.625, 0.25, 0.375, 0.25, 0.625, 0.25, 0.625, 0.5, 0.625, 0.5, 0.625, 0.25, 0.625, 0.5, 0.375, 0.5, 0.375, 0.5, 0.625, 0.5, 0.375, 0.5, 0.375, 0.25, 0.375, 0.25, 0.375, 0.5])
me_mesh_003.materials.append(mat_standardsurface1)
me_mesh_003.materials.append(mat_pasted__lambert2)
me_mesh_003.materials.append(mat_pasted__lambert3)
me_mesh_003.update()
me_mesh_003.normals_split_custom_set([tuple(v) for v in zip(*[iter([0.0, 0.0, 1.0, 0.0, 0.0, 1.0, 0.0, 0.0, 1.0, 0.0, 0.0, 1.0, 0.0, 1.0, 0.0, 0.0, 1.0, 0.0, 0.0, 1.0, 0.0, 0.0, 1.0, 0.0, 0.0, 0.0, -1.0, 0.0, 0.0, -1.0, 0.0, 0.0, -1.0, 0.0, 0.0, -1.0, 0.0, -1.0, 0.0, 0.0, -1.0, 0.0, 0.0, -1.0, 0.0, 0.0, -1.0, 0.0, 1.0, 0.0, 0.0, 1.0, 0.0, 0.0, 1.0, 0.0, 0.0, 1.0, 0.0, 0.0, -1.0, 0.0, 0.0, -1.0, 0.0, 0.0, -1.0, 0.0, 0.0, -1.0, 0.0, 0.0, 0.01166, -0.5741, -0.8187, 0.01166, -0.5741, -0.8187, 0.01166, -0.5741, -0.8187, 0.01166, -0.5741, -0.8187, 0.04035, 0.8183, -0.5733, 0.04035, 0.8183, -0.5733, 0.04035, 0.8183, -0.5733, 0.04035, 0.8183, -0.5733, -0.01166, 0.5742, 0.8186, -0.01166, 0.5742, 0.8186, -0.01166, 0.5742, 0.8186, -0.01166, 0.5742, 0.8186, -0.04035, -0.8183, 0.5733, -0.04035, -0.8183, 0.5733, -0.04035, -0.8183, 0.5733, -0.04035, -0.8183, 0.5733, -0.9991, 0.02641, -0.0327, -0.9991, 0.02641, -0.0327, -0.9991, 0.02641, -0.0327, -0.9991, 0.02641, -0.0327, 0.9991, -0.02637, 0.03272, 0.9991, -0.02637, 0.03272, 0.9991, -0.02637, 0.03272, 0.9991, -0.02637, 0.03272, -0.0162, -7.896e-09, 0.9999, -0.9621, -0.2631, 0.07134, -0.7264, 0.6095, 0.3177, -0.01611, 4.143e-09, 0.9999, -0.9621, -0.2631, 0.07134, -1.0, 0.0, 0.0, -1.0, 0.0, 0.0, -0.7264, 0.6095, 0.3177, 0.03123, 0.9995, 0.0, 0.01058, 0.8761, 0.4821, -0.4379, 0.8574, -0.2704, 0.03123, 0.9995, 0.0, 0.01058, 0.8761, 0.4821, -1.0, 0.0, 0.0, -1.0, 0.0, 0.0, -0.4379, 0.8574, -0.2704, 0.04035, 0.8183, -0.5733, 0.04035, 0.8183, -0.5733, 0.04035, 0.8183, -0.5733, 0.04035, 0.8183, -0.5733, 0.04035, 0.8183, -0.5733, 0.04035, 0.8183, -0.5733, 0.04035, 0.8183, -0.5733, 0.04035, 0.8183, -0.5733, 0.04035, 0.8183, -0.5733, 0.04035, 0.8183, -0.5733, 0.04035, 0.8183, -0.5733, 0.04035, 0.8183, -0.5733, 0.04035, 0.8183, -0.5733, 0.04035, 0.8183, -0.5733, 0.04035, 0.8183, -0.5733, 0.04035, 0.8183, -0.5733, -0.01166, 0.5741, 0.8187, -0.01166, 0.5741, 0.8187, -0.01166, 0.5741, 0.8187, -0.01166, 0.5741, 0.8187, 0.9991, -0.02646, 0.03272, 0.9991, -0.02646, 0.03272, 0.9991, -0.02646, 0.03272, 0.9991, -0.02646, 0.03272, 0.01166, -0.5741, -0.8187, 0.01166, -0.5741, -0.8187, 0.01166, -0.5741, -0.8187, 0.01166, -0.5741, -0.8187, -0.9991, 0.0263, -0.0327, -0.9991, 0.0263, -0.0327, -0.9991, 0.0263, -0.0327, -0.9991, 0.0263, -0.0327])] * 3)])
me_mesh_004 = bpy.data.meshes.new('Mesh.004')
me_mesh_004.from_pydata([(-22.67, 13.17, 3.517), (-22.37, 13.17, 3.517), (-22.67, 15.0, 3.517), (-22.37, 15.0, 3.517), (-22.67, 15.0, 3.078), (-22.37, 15.0, 3.078), (-22.67, 13.17, 3.078), (-22.37, 13.17, 3.078), (-18.49, 13.64, 1.322), (-26.46, 13.85, 1.061), (-18.49, 13.67, 1.301), (-26.46, 13.88, 1.04), (-18.55, 16.41, 5.215), (-26.52, 16.62, 4.954), (-18.55, 16.38, 5.236), (-26.52, 16.59, 4.976), (-18.49, 13.67, 1.301), (-26.46, 13.88, 1.04), (-26.52, 16.62, 4.954), (-18.55, 16.41, 5.215), (-18.58, 13.75, 1.407), (-26.37, 13.95, 1.152), (-26.43, 16.54, 4.849), (-18.63, 16.34, 5.104), (-18.58, 13.73, 1.419), (-26.37, 13.93, 1.164), (-26.43, 16.53, 4.861), (-18.63, 16.32, 5.116)], [], [(0, 1, 3, 2), (2, 3, 5, 4), (4, 5, 7, 6), (6, 7, 1, 0), (1, 7, 5, 3), (6, 0, 2, 4), (8, 9, 11, 10), (24, 25, 26, 27), (12, 13, 15, 14), (14, 15, 9, 8), (9, 15, 13, 11), (14, 8, 10, 12), (10, 11, 17, 16), (11, 13, 18, 17), (13, 12, 19, 18), (12, 10, 16, 19), (16, 17, 21, 20), (17, 18, 22, 21), (18, 19, 23, 22), (19, 16, 20, 23), (20, 21, 25, 24), (21, 22, 26, 25), (22, 23, 27, 26), (23, 20, 24, 27)])
me_mesh_004.polygons.foreach_set('use_smooth', [True] * 24)
me_mesh_004.polygons.foreach_set('material_index', [0, 0, 0, 0, 0, 0, 1, 2, 1, 1, 1, 1, 1, 1, 1, 1, 1, 1, 1, 1, 1, 1, 1, 1])
_k = set([(0, 1), (0, 2), (0, 6), (1, 3), (1, 7), (2, 3), (2, 4), (3, 5), (4, 5), (4, 6), (5, 7), (6, 7), (8, 9), (8, 10), (8, 14), (9, 11), (9, 15), (10, 11), (10, 12), (10, 16), (11, 13), (12, 13), (12, 14), (13, 15), (13, 18), (14, 15), (16, 17), (16, 19), (17, 18), (18, 19), (20, 21), (20, 23), (20, 24), (21, 22), (21, 25), (22, 23), (22, 26), (23, 27), (24, 25), (24, 27), (25, 26), (26, 27)])
me_mesh_004.attributes.new('sharp_edge', 'BOOLEAN', 'EDGE').data.foreach_set('value', [ (min(e.vertices), max(e.vertices)) in _k for e in me_mesh_004.edges])
_uv = me_mesh_004.uv_layers.new(name='map1')
_uv.uv.foreach_set('vector', [0.375, 0.0, 0.625, 0.0, 0.625, 0.25, 0.375, 0.25, 0.375, 0.25, 0.625, 0.25, 0.625, 0.5, 0.375, 0.5, 0.375, 0.5, 0.625, 0.5, 0.625, 0.75, 0.375, 0.75, 0.375, 0.75, 0.625, 0.75, 0.625, 1.0, 0.375, 1.0, 0.625, 0.0, 0.875, 0.0, 0.875, 0.25, 0.625, 0.25, 0.125, 0.0, 0.375, 0.0, 0.375, 0.25, 0.125, 0.25, 0.375, 0.0, 0.625, 0.0, 0.625, 0.25, 0.375, 0.25, 0.375, 0.25, 0.625, 0.25, 0.625, 0.5, 0.375, 0.5, 0.375, 0.5, 0.625, 0.5, 0.625, 0.75, 0.375, 0.75, 0.375, 0.75, 0.625, 0.75, 0.625, 1.0, 0.375, 1.0, 0.625, 0.0, 0.875, 0.0, 0.875, 0.25, 0.625, 0.25, 0.125, 0.0, 0.375, 0.0, 0.375, 0.25, 0.125, 0.25, 0.375, 0.25, 0.625, 0.25, 0.625, 0.25, 0.375, 0.25, 0.625, 0.25, 0.625, 0.5, 0.625, 0.5, 0.625, 0.25, 0.625, 0.5, 0.375, 0.5, 0.375, 0.5, 0.625, 0.5, 0.375, 0.5, 0.375, 0.25, 0.375, 0.25, 0.375, 0.5, 0.375, 0.25, 0.625, 0.25, 0.625, 0.25, 0.375, 0.25, 0.625, 0.25, 0.625, 0.5, 0.625, 0.5, 0.625, 0.25, 0.625, 0.5, 0.375, 0.5, 0.375, 0.5, 0.625, 0.5, 0.375, 0.5, 0.375, 0.25, 0.375, 0.25, 0.375, 0.5, 0.375, 0.25, 0.625, 0.25, 0.625, 0.25, 0.375, 0.25, 0.625, 0.25, 0.625, 0.5, 0.625, 0.5, 0.625, 0.25, 0.625, 0.5, 0.375, 0.5, 0.375, 0.5, 0.625, 0.5, 0.375, 0.5, 0.375, 0.25, 0.375, 0.25, 0.375, 0.5])
me_mesh_004.materials.append(mat_standardsurface1)
me_mesh_004.materials.append(mat_pasted__lambert2)
me_mesh_004.materials.append(mat_pasted__lambert3)
me_mesh_004.update()
me_mesh_004.normals_split_custom_set([tuple(v) for v in zip(*[iter([0.0, 0.0, 1.0, 0.0, 0.0, 1.0, 0.0, 0.0, 1.0, 0.0, 0.0, 1.0, 0.0, 1.0, 0.0, 0.0, 1.0, 0.0, 0.0, 1.0, 0.0, 0.0, 1.0, 0.0, 0.0, 0.0, -1.0, 0.0, 0.0, -1.0, 0.0, 0.0, -1.0, 0.0, 0.0, -1.0, 0.0, -1.0, 0.0, 0.0, -1.0, 0.0, 0.0, -1.0, 0.0, 0.0, -1.0, 0.0, 1.0, 0.0, 0.0, 1.0, 0.0, 0.0, 1.0, 0.0, 0.0, 1.0, 0.0, 0.0, -1.0, 0.0, 0.0, -1.0, 0.0, 0.0, -1.0, 0.0, 0.0, -1.0, 0.0, 0.0, 0.01166, -0.5741, -0.8187, 0.01166, -0.5741, -0.8187, 0.01166, -0.5741, -0.8187, 0.01166, -0.5741, -0.8187, 0.04035, 0.8183, -0.5733, 0.04035, 0.8183, -0.5733, 0.04035, 0.8183, -0.5733, 0.04035, 0.8183, -0.5733, -0.01166, 0.5742, 0.8186, -0.01166, 0.5742, 0.8186, -0.01166, 0.5742, 0.8186, -0.01166, 0.5742, 0.8186, -0.04035, -0.8183, 0.5733, -0.04035, -0.8183, 0.5733, -0.04035, -0.8183, 0.5733, -0.04035, -0.8183, 0.5733, -0.9991, 0.02641, -0.0327, -0.9991, 0.02641, -0.0327, -0.9991, 0.02641, -0.0327, -0.9991, 0.02641, -0.0327, 0.9991, -0.02637, 0.03272, 0.9991, -0.02637, 0.03272, 0.9991, -0.02637, 0.03272, 0.9991, -0.02637, 0.03272, -0.0162, -7.896e-09, 0.9999, -0.9621, -0.2631, 0.07134, -0.7264, 0.6095, 0.3177, -0.01611, 4.143e-09, 0.9999, -0.9621, -0.2631, 0.07134, -1.0, 0.0, 0.0, -1.0, 0.0, 0.0, -0.7264, 0.6095, 0.3177, 0.03123, 0.9995, 0.0, 0.01058, 0.8761, 0.4821, -0.4379, 0.8574, -0.2704, 0.03123, 0.9995, 0.0, 0.01058, 0.8761, 0.4821, -1.0, 0.0, 0.0, -1.0, 0.0, 0.0, -0.4379, 0.8574, -0.2704, 0.04035, 0.8183, -0.5733, 0.04035, 0.8183, -0.5733, 0.04035, 0.8183, -0.5733, 0.04035, 0.8183, -0.5733, 0.04035, 0.8183, -0.5733, 0.04035, 0.8183, -0.5733, 0.04035, 0.8183, -0.5733, 0.04035, 0.8183, -0.5733, 0.04035, 0.8183, -0.5733, 0.04035, 0.8183, -0.5733, 0.04035, 0.8183, -0.5733, 0.04035, 0.8183, -0.5733, 0.04035, 0.8183, -0.5733, 0.04035, 0.8183, -0.5733, 0.04035, 0.8183, -0.5733, 0.04035, 0.8183, -0.5733, -0.01166, 0.5741, 0.8187, -0.01166, 0.5741, 0.8187, -0.01166, 0.5741, 0.8187, -0.01166, 0.5741, 0.8187, 0.9991, -0.02646, 0.03272, 0.9991, -0.02646, 0.03272, 0.9991, -0.02646, 0.03272, 0.9991, -0.02646, 0.03272, 0.01166, -0.5741, -0.8187, 0.01166, -0.5741, -0.8187, 0.01166, -0.5741, -0.8187, 0.01166, -0.5741, -0.8187, -0.9991, 0.0263, -0.0327, -0.9991, 0.0263, -0.0327, -0.9991, 0.0263, -0.0327, -0.9991, 0.0263, -0.0327])] * 3)])
me_mesh_005 = bpy.data.meshes.new('Mesh.005')
me_mesh_005.from_pydata([(-22.67, 13.17, 3.517), (-22.37, 13.17, 3.517), (-22.67, 15.0, 3.517), (-22.37, 15.0, 3.517), (-22.67, 15.0, 3.078), (-22.37, 15.0, 3.078), (-22.67, 13.17, 3.078), (-22.37, 13.17, 3.078), (-18.49, 13.64, 1.322), (-26.46, 13.85, 1.061), (-18.49, 13.67, 1.301), (-26.46, 13.88, 1.04), (-18.55, 16.41, 5.215), (-26.52, 16.62, 4.954), (-18.55, 16.38, 5.236), (-26.52, 16.59, 4.976), (-18.49, 13.67, 1.301), (-26.46, 13.88, 1.04), (-26.52, 16.62, 4.954), (-18.55, 16.41, 5.215), (-18.58, 13.75, 1.407), (-26.37, 13.95, 1.152), (-26.43, 16.54, 4.849), (-18.63, 16.34, 5.104), (-18.58, 13.73, 1.419), (-26.37, 13.93, 1.164), (-26.43, 16.53, 4.861), (-18.63, 16.32, 5.116)], [], [(0, 1, 3, 2), (2, 3, 5, 4), (4, 5, 7, 6), (6, 7, 1, 0), (1, 7, 5, 3), (6, 0, 2, 4), (8, 9, 11, 10), (24, 25, 26, 27), (12, 13, 15, 14), (14, 15, 9, 8), (9, 15, 13, 11), (14, 8, 10, 12), (10, 11, 17, 16), (11, 13, 18, 17), (13, 12, 19, 18), (12, 10, 16, 19), (16, 17, 21, 20), (17, 18, 22, 21), (18, 19, 23, 22), (19, 16, 20, 23), (20, 21, 25, 24), (21, 22, 26, 25), (22, 23, 27, 26), (23, 20, 24, 27)])
me_mesh_005.polygons.foreach_set('use_smooth', [True] * 24)
me_mesh_005.polygons.foreach_set('material_index', [0, 0, 0, 0, 0, 0, 1, 2, 1, 1, 1, 1, 1, 1, 1, 1, 1, 1, 1, 1, 1, 1, 1, 1])
_k = set([(0, 1), (0, 2), (0, 6), (1, 3), (1, 7), (2, 3), (2, 4), (3, 5), (4, 5), (4, 6), (5, 7), (6, 7), (8, 9), (8, 10), (8, 14), (9, 11), (9, 15), (10, 11), (10, 12), (10, 16), (11, 13), (12, 13), (12, 14), (13, 15), (13, 18), (14, 15), (16, 17), (16, 19), (17, 18), (18, 19), (20, 21), (20, 23), (20, 24), (21, 22), (21, 25), (22, 23), (22, 26), (23, 27), (24, 25), (24, 27), (25, 26), (26, 27)])
me_mesh_005.attributes.new('sharp_edge', 'BOOLEAN', 'EDGE').data.foreach_set('value', [ (min(e.vertices), max(e.vertices)) in _k for e in me_mesh_005.edges])
_uv = me_mesh_005.uv_layers.new(name='map1')
_uv.uv.foreach_set('vector', [0.375, 0.0, 0.625, 0.0, 0.625, 0.25, 0.375, 0.25, 0.375, 0.25, 0.625, 0.25, 0.625, 0.5, 0.375, 0.5, 0.375, 0.5, 0.625, 0.5, 0.625, 0.75, 0.375, 0.75, 0.375, 0.75, 0.625, 0.75, 0.625, 1.0, 0.375, 1.0, 0.625, 0.0, 0.875, 0.0, 0.875, 0.25, 0.625, 0.25, 0.125, 0.0, 0.375, 0.0, 0.375, 0.25, 0.125, 0.25, 0.375, 0.0, 0.625, 0.0, 0.625, 0.25, 0.375, 0.25, 0.375, 0.25, 0.625, 0.25, 0.625, 0.5, 0.375, 0.5, 0.375, 0.5, 0.625, 0.5, 0.625, 0.75, 0.375, 0.75, 0.375, 0.75, 0.625, 0.75, 0.625, 1.0, 0.375, 1.0, 0.625, 0.0, 0.875, 0.0, 0.875, 0.25, 0.625, 0.25, 0.125, 0.0, 0.375, 0.0, 0.375, 0.25, 0.125, 0.25, 0.375, 0.25, 0.625, 0.25, 0.625, 0.25, 0.375, 0.25, 0.625, 0.25, 0.625, 0.5, 0.625, 0.5, 0.625, 0.25, 0.625, 0.5, 0.375, 0.5, 0.375, 0.5, 0.625, 0.5, 0.375, 0.5, 0.375, 0.25, 0.375, 0.25, 0.375, 0.5, 0.375, 0.25, 0.625, 0.25, 0.625, 0.25, 0.375, 0.25, 0.625, 0.25, 0.625, 0.5, 0.625, 0.5, 0.625, 0.25, 0.625, 0.5, 0.375, 0.5, 0.375, 0.5, 0.625, 0.5, 0.375, 0.5, 0.375, 0.25, 0.375, 0.25, 0.375, 0.5, 0.375, 0.25, 0.625, 0.25, 0.625, 0.25, 0.375, 0.25, 0.625, 0.25, 0.625, 0.5, 0.625, 0.5, 0.625, 0.25, 0.625, 0.5, 0.375, 0.5, 0.375, 0.5, 0.625, 0.5, 0.375, 0.5, 0.375, 0.25, 0.375, 0.25, 0.375, 0.5])
me_mesh_005.materials.append(mat_standardsurface1)
me_mesh_005.materials.append(mat_pasted__lambert2)
me_mesh_005.materials.append(mat_pasted__lambert3)
me_mesh_005.update()
me_mesh_005.normals_split_custom_set([tuple(v) for v in zip(*[iter([0.0, 0.0, 1.0, 0.0, 0.0, 1.0, 0.0, 0.0, 1.0, 0.0, 0.0, 1.0, 0.0, 1.0, 0.0, 0.0, 1.0, 0.0, 0.0, 1.0, 0.0, 0.0, 1.0, 0.0, 0.0, 0.0, -1.0, 0.0, 0.0, -1.0, 0.0, 0.0, -1.0, 0.0, 0.0, -1.0, 0.0, -1.0, 0.0, 0.0, -1.0, 0.0, 0.0, -1.0, 0.0, 0.0, -1.0, 0.0, 1.0, 0.0, 0.0, 1.0, 0.0, 0.0, 1.0, 0.0, 0.0, 1.0, 0.0, 0.0, -1.0, 0.0, 0.0, -1.0, 0.0, 0.0, -1.0, 0.0, 0.0, -1.0, 0.0, 0.0, 0.01166, -0.5741, -0.8187, 0.01166, -0.5741, -0.8187, 0.01166, -0.5741, -0.8187, 0.01166, -0.5741, -0.8187, 0.04035, 0.8183, -0.5733, 0.04035, 0.8183, -0.5733, 0.04035, 0.8183, -0.5733, 0.04035, 0.8183, -0.5733, -0.01166, 0.5742, 0.8186, -0.01166, 0.5742, 0.8186, -0.01166, 0.5742, 0.8186, -0.01166, 0.5742, 0.8186, -0.04035, -0.8183, 0.5733, -0.04035, -0.8183, 0.5733, -0.04035, -0.8183, 0.5733, -0.04035, -0.8183, 0.5733, -0.9991, 0.02641, -0.0327, -0.9991, 0.02641, -0.0327, -0.9991, 0.02641, -0.0327, -0.9991, 0.02641, -0.0327, 0.9991, -0.02637, 0.03272, 0.9991, -0.02637, 0.03272, 0.9991, -0.02637, 0.03272, 0.9991, -0.02637, 0.03272, -0.0162, -7.896e-09, 0.9999, -0.9621, -0.2631, 0.07134, -0.7264, 0.6095, 0.3177, -0.01611, 4.143e-09, 0.9999, -0.9621, -0.2631, 0.07134, -1.0, 0.0, 0.0, -1.0, 0.0, 0.0, -0.7264, 0.6095, 0.3177, 0.03123, 0.9995, 0.0, 0.01058, 0.8761, 0.4821, -0.4379, 0.8574, -0.2704, 0.03123, 0.9995, 0.0, 0.01058, 0.8761, 0.4821, -1.0, 0.0, 0.0, -1.0, 0.0, 0.0, -0.4379, 0.8574, -0.2704, 0.04035, 0.8183, -0.5733, 0.04035, 0.8183, -0.5733, 0.04035, 0.8183, -0.5733, 0.04035, 0.8183, -0.5733, 0.04035, 0.8183, -0.5733, 0.04035, 0.8183, -0.5733, 0.04035, 0.8183, -0.5733, 0.04035, 0.8183, -0.5733, 0.04035, 0.8183, -0.5733, 0.04035, 0.8183, -0.5733, 0.04035, 0.8183, -0.5733, 0.04035, 0.8183, -0.5733, 0.04035, 0.8183, -0.5733, 0.04035, 0.8183, -0.5733, 0.04035, 0.8183, -0.5733, 0.04035, 0.8183, -0.5733, -0.01166, 0.5741, 0.8187, -0.01166, 0.5741, 0.8187, -0.01166, 0.5741, 0.8187, -0.01166, 0.5741, 0.8187, 0.9991, -0.02646, 0.03272, 0.9991, -0.02646, 0.03272, 0.9991, -0.02646, 0.03272, 0.9991, -0.02646, 0.03272, 0.01166, -0.5741, -0.8187, 0.01166, -0.5741, -0.8187, 0.01166, -0.5741, -0.8187, 0.01166, -0.5741, -0.8187, -0.9991, 0.0263, -0.0327, -0.9991, 0.0263, -0.0327, -0.9991, 0.0263, -0.0327, -0.9991, 0.0263, -0.0327])] * 3)])
me_mesh_006 = bpy.data.meshes.new('Mesh.006')
me_mesh_006.from_pydata([(-0.5, -0.5, 0.5), (0.5, -0.5, 0.5), (-0.5, 0.5, 0.5), (0.5, 0.5, 0.5), (-0.5, 0.5, -0.5), (0.5, 0.5, -0.5), (-0.5, -0.5, -0.5), (0.5, -0.5, -0.5)], [], [(0, 1, 3, 2), (2, 3, 5, 4), (4, 5, 7, 6), (6, 7, 1, 0), (1, 7, 5, 3), (6, 0, 2, 4)])
me_mesh_006.polygons.foreach_set('use_smooth', [True] * 6)
_k = set([(0, 1), (0, 2), (0, 6), (1, 3), (1, 7), (2, 3), (2, 4), (3, 5), (4, 5), (4, 6), (5, 7), (6, 7)])
me_mesh_006.attributes.new('sharp_edge', 'BOOLEAN', 'EDGE').data.foreach_set('value', [ (min(e.vertices), max(e.vertices)) in _k for e in me_mesh_006.edges])
_uv = me_mesh_006.uv_layers.new(name='map1')
_uv.uv.foreach_set('vector', [0.375, 0.0, 0.625, 0.0, 0.625, 0.25, 0.375, 0.25, 0.375, 0.25, 0.625, 0.25, 0.625, 0.5, 0.375, 0.5, 0.375, 0.5, 0.625, 0.5, 0.625, 0.75, 0.375, 0.75, 0.375, 0.75, 0.625, 0.75, 0.625, 1.0, 0.375, 1.0, 0.625, 0.0, 0.875, 0.0, 0.875, 0.25, 0.625, 0.25, 0.125, 0.0, 0.375, 0.0, 0.375, 0.25, 0.125, 0.25])
me_mesh_006.materials.append(mat_phong3)
me_mesh_006.update()
me_mesh_006.normals_split_custom_set([tuple(v) for v in zip(*[iter([0.0, 0.0, 1.0, 0.0, 0.0, 1.0, 0.0, 0.0, 1.0, 0.0, 0.0, 1.0, 0.0, 1.0, 0.0, 0.0, 1.0, 0.0, 0.0, 1.0, 0.0, 0.0, 1.0, 0.0, 0.0, 0.0, -1.0, 0.0, 0.0, -1.0, 0.0, 0.0, -1.0, 0.0, 0.0, -1.0, 0.0, -1.0, 0.0, 0.0, -1.0, 0.0, 0.0, -1.0, 0.0, 0.0, -1.0, 0.0, 1.0, 0.0, 0.0, 1.0, 0.0, 0.0, 1.0, 0.0, 0.0, 1.0, 0.0, 0.0, -1.0, 0.0, 0.0, -1.0, 0.0, 0.0, -1.0, 0.0, 0.0, -1.0, 0.0, 0.0])] * 3)])
me_mesh_007 = bpy.data.meshes.new('Mesh.007')
me_mesh_007.from_pydata([(-0.5, -0.5, 0.5), (0.5, -0.5, 0.5), (-0.5, 0.5, 0.5), (0.5, 0.5, 0.5), (-0.5, 0.5, -0.5), (0.5, 0.5, -0.5), (-0.5, -0.5, -0.5), (0.5, -0.5, -0.5)], [], [(0, 1, 3, 2), (2, 3, 5, 4), (4, 5, 7, 6), (6, 7, 1, 0), (1, 7, 5, 3), (6, 0, 2, 4)])
me_mesh_007.polygons.foreach_set('use_smooth', [True] * 6)
_k = set([(0, 1), (0, 2), (0, 6), (1, 3), (1, 7), (2, 3), (2, 4), (3, 5), (4, 5), (4, 6), (5, 7), (6, 7)])
me_mesh_007.attributes.new('sharp_edge', 'BOOLEAN', 'EDGE').data.foreach_set('value', [ (min(e.vertices), max(e.vertices)) in _k for e in me_mesh_007.edges])
_uv = me_mesh_007.uv_layers.new(name='map1')
_uv.uv.foreach_set('vector', [0.375, 0.0, 0.625, 0.0, 0.625, 0.25, 0.375, 0.25, 0.375, 0.25, 0.625, 0.25, 0.625, 0.5, 0.375, 0.5, 0.375, 0.5, 0.625, 0.5, 0.625, 0.75, 0.375, 0.75, 0.375, 0.75, 0.625, 0.75, 0.625, 1.0, 0.375, 1.0, 0.625, 0.0, 0.875, 0.0, 0.875, 0.25, 0.625, 0.25, 0.125, 0.0, 0.375, 0.0, 0.375, 0.25, 0.125, 0.25])
me_mesh_007.materials.append(mat_phong3)
me_mesh_007.update()
me_mesh_007.normals_split_custom_set([tuple(v) for v in zip(*[iter([0.0, 0.0, 1.0, 0.0, 0.0, 1.0, 0.0, 0.0, 1.0, 0.0, 0.0, 1.0, 0.0, 1.0, 0.0, 0.0, 1.0, 0.0, 0.0, 1.0, 0.0, 0.0, 1.0, 0.0, 0.0, 0.0, -1.0, 0.0, 0.0, -1.0, 0.0, 0.0, -1.0, 0.0, 0.0, -1.0, 0.0, -1.0, 0.0, 0.0, -1.0, 0.0, 0.0, -1.0, 0.0, 0.0, -1.0, 0.0, 1.0, 0.0, 0.0, 1.0, 0.0, 0.0, 1.0, 0.0, 0.0, 1.0, 0.0, 0.0, -1.0, 0.0, 0.0, -1.0, 0.0, 0.0, -1.0, 0.0, 0.0, -1.0, 0.0, 0.0])] * 3)])

# ---- objects
ob_light = bpy.data.objects.new('Light', light_light)
ob_camera = bpy.data.objects.new('Camera', cam_camera)
ob_transform3 = bpy.data.objects.new('transform3', None)
ob_pcylinder2 = bpy.data.objects.new('pCylinder2', None)
ob_transform1 = bpy.data.objects.new('transform1', None)
ob_pcylinder3 = bpy.data.objects.new('pCylinder3', None)
ob_transform2 = bpy.data.objects.new('transform2', None)
ob_pcylinder4 = bpy.data.objects.new('pCylinder4', None)
ob_pcube3 = bpy.data.objects.new('pCube3', me_mesh)
ob_pcylinder5 = bpy.data.objects.new('pCylinder5', me_mesh_001)
ob_transform4 = bpy.data.objects.new('transform4', None)
ob_pasted__polysurface98 = bpy.data.objects.new('pasted__polySurface98', None)
ob_pasted__transform1 = bpy.data.objects.new('pasted__transform1', None)
ob_pasted__computer = bpy.data.objects.new('pasted__computer', None)
ob_group = bpy.data.objects.new('group', None)
ob_transform5 = bpy.data.objects.new('transform5', None)
ob_pcube6 = bpy.data.objects.new('pCube6', None)
ob_pcube7 = bpy.data.objects.new('pCube7', me_mesh_002)
ob_pcube9 = bpy.data.objects.new('pCube9', me_mesh_003)
ob_pcube10 = bpy.data.objects.new('pCube10', me_mesh_004)
ob_pcube11 = bpy.data.objects.new('pCube11', me_mesh_005)
ob_pcube12 = bpy.data.objects.new('pCube12', me_mesh_006)
ob_pcube13 = bpy.data.objects.new('pCube13', me_mesh_007)
ob_place3dtexture1 = bpy.data.objects.new('place3dTexture1', None)

# ---- transforms, parenting, visibility, modifiers, constraints
ob_light.location = (4.076, 1.005, 5.904)
ob_light.rotation_euler = (0.6503, 0.05522, 1.866)
ob_light.lock_rotations_4d = False
ob_light.empty_display_type = 'ARROWS'
ob_light.color = (0.0, 0.0, 0.0, 0.0)
ob_light.lineart.crease_threshold = 0.0
ob_camera.location = (7.359, -6.926, 4.958)
ob_camera.rotation_euler = (1.109, 0.0, 0.8149)
ob_camera.lock_rotations_4d = False
ob_camera.empty_display_type = 'ARROWS'
ob_camera.color = (0.0, 0.0, 0.0, 0.0)
ob_camera.display_type = 'WIRE'
ob_camera.lineart.crease_threshold = 0.0
ob_transform3.parent = ob_pcylinder2
ob_transform3.location = (0.0, 0.0, 0.0)
ob_transform3.color = (0.8, 0.8, 0.8, 1.0)
ob_transform3.hide_viewport = True
ob_pcylinder2.location = (0.0, 0.0, 0.129)
ob_pcylinder2.rotation_euler = (1.571, -0.0, 0.0)
ob_pcylinder2.scale = (0.02101, 0.01, 0.01)
ob_pcylinder2.color = (0.8, 0.8, 0.8, 1.0)
ob_transform1.parent = ob_pcylinder3
ob_transform1.location = (0.0, 0.0, 0.0)
ob_transform1.color = (0.8, 0.8, 0.8, 1.0)
ob_transform1.hide_viewport = True
ob_pcylinder3.location = (0.0, 0.0, 0.01543)
ob_pcylinder3.rotation_euler = (1.571, -0.0, 0.0)
ob_pcylinder3.scale = (0.02101, 0.01, 0.01)
ob_pcylinder3.color = (0.8, 0.8, 0.8, 1.0)
ob_transform2.parent = ob_pcylinder4
ob_transform2.location = (0.0, 0.0, 0.0)
ob_transform2.color = (0.8, 0.8, 0.8, 1.0)
ob_transform2.hide_viewport = True
ob_pcylinder4.location = (0.0, -0.0001474, 0.07134)
ob_pcylinder4.rotation_euler = (1.571, -0.0, 0.0)
ob_pcylinder4.scale = (0.01984, 0.06889, 0.008658)
ob_pcylinder4.color = (0.8, 0.8, 0.8, 1.0)
ob_pcube3.location = (0.01472, 0.6731, 0.3604)
ob_pcube3.rotation_euler = (1.571, -0.0, 0.0)
ob_pcube3.scale = (1.18, 0.7399, 0.189)
ob_pcube3.color = (0.8, 0.8, 0.8, 1.0)
ob_pcylinder5.location = (3.795e-08, 0.01248, -0.005487)
ob_pcylinder5.rotation_euler = (1.571, -0.0, 0.0)
ob_pcylinder5.scale = (0.01947, 0.01656, 0.01)
ob_pcylinder5.color = (0.8, 0.8, 0.8, 1.0)
ob_transform4.parent = ob_pasted__polysurface98
ob_transform4.location = (0.0, 0.0, 0.0)
ob_transform4.color = (0.8, 0.8, 0.8, 1.0)
ob_transform4.hide_viewport = True
ob_pasted__polysurface98.parent = ob_pasted__computer
ob_pasted__polysurface98.location = (0.0, 0.0, 0.0)
ob_pasted__polysurface98.color = (0.8, 0.8, 0.8, 1.0)
ob_pasted__transform1.parent = ob_pasted__computer
ob_pasted__transform1.location = (0.0, 0.0, 0.0)
ob_pasted__transform1.color = (0.8, 0.8, 0.8, 1.0)
ob_pasted__transform1.hide_viewport = True
ob_pasted__computer.parent = ob_group
ob_pasted__computer.location = (1.266, 0.0, 0.02738)
ob_pasted__computer.rotation_euler = (0.0, -0.2618, 0.0)
ob_pasted__computer.color = (0.8, 0.8, 0.8, 1.0)
ob_group.location = (-0.1515, 0.05475, 0.1369)
ob_group.rotation_euler = (0.8906, 0.1401, -2.972)
ob_group.scale = (0.05775, 0.05775, 0.05775)
ob_group.color = (0.8, 0.8, 0.8, 1.0)
ob_transform5.parent = ob_pcube6
ob_transform5.location = (0.0, 0.0, 0.0)
ob_transform5.color = (0.8, 0.8, 0.8, 1.0)
ob_transform5.hide_viewport = True
ob_pcube6.location = (-0.2252, -0.03298, 0.1409)
ob_pcube6.rotation_euler = (1.571, -0.0, 0.0)
ob_pcube6.scale = (0.002973, 0.01837, 0.004391)
ob_pcube6.color = (0.8, 0.8, 0.8, 1.0)
ob_pcube7.location = (-0.2057, 0.003801, 0.08333)
ob_pcube7.rotation_euler = (1.571, -0.0, 0.0)
ob_pcube7.scale = (0.01258, 0.01, 0.01)
ob_pcube7.color = (0.8, 0.8, 0.8, 1.0)
ob_pcube9.location = (0.8223, 0.03613, 0.1005)
ob_pcube9.rotation_euler = (1.575, -0.03784, 0.07211)
ob_pcube9.scale = (0.01302, 0.01, 0.01)
ob_pcube9.color = (0.8, 0.8, 0.8, 1.0)
ob_pcube10.location = (0.436, 0.04635, 0.05245)
ob_pcube10.rotation_euler = (1.555, -0.01661, 0.08861)
ob_pcube10.scale = (0.0162, 0.0129, 0.01512)
ob_pcube10.color = (0.8, 0.8, 0.8, 1.0)
ob_pcube11.location = (0.3047, 0.0105, 0.05641)
ob_pcube11.rotation_euler = (1.578, -0.02677, -0.01275)
ob_pcube11.scale = (0.0162, 0.0129, 0.01512)
ob_pcube11.color = (0.8, 0.8, 0.8, 1.0)
ob_pcube12.location = (-0.8473, 0.4079, 0.3616)
ob_pcube12.rotation_euler = (1.571, -0.0, 0.0)
ob_pcube12.scale = (0.1899, 0.7329, 0.7205)
ob_pcube12.color = (0.8, 0.8, 0.8, 1.0)
ob_pcube13.location = (0.8766, 0.4079, 0.3616)
ob_pcube13.rotation_euler = (1.571, -0.0, 0.0)
ob_pcube13.scale = (0.1899, 0.7329, 0.7205)
ob_pcube13.color = (0.8, 0.8, 0.8, 1.0)
ob_place3dtexture1.location = (0.0, 0.0, 0.0)
ob_place3dtexture1.rotation_euler = (1.571, -0.0, 0.0)
ob_place3dtexture1.scale = (0.01, 0.01, 0.01)
ob_place3dtexture1.color = (0.8, 0.8, 0.8, 1.0)

# ---- collection membership
col_collection.objects.link(ob_light)
col_collection.objects.link(ob_camera)
col_collection.objects.link(ob_transform3)
col_collection.objects.link(ob_pcylinder2)
col_collection.objects.link(ob_transform1)
col_collection.objects.link(ob_pcylinder3)
col_collection.objects.link(ob_transform2)
col_collection.objects.link(ob_pcylinder4)
col_collection.objects.link(ob_pcube3)
col_collection.objects.link(ob_pcylinder5)
col_collection.objects.link(ob_transform4)
col_collection.objects.link(ob_pasted__polysurface98)
col_collection.objects.link(ob_pasted__transform1)
col_collection.objects.link(ob_pasted__computer)
col_collection.objects.link(ob_group)
col_collection.objects.link(ob_transform5)
col_collection.objects.link(ob_pcube6)
col_collection.objects.link(ob_pcube7)
col_collection.objects.link(ob_pcube9)
col_collection.objects.link(ob_pcube10)
col_collection.objects.link(ob_pcube11)
col_collection.objects.link(ob_pcube12)
col_collection.objects.link(ob_pcube13)
col_collection.objects.link(ob_place3dtexture1)

# ---- scene / render settings (as saved in the file)
scene.camera = ob_camera
scene.frame_start = 1; scene.frame_end = 250; scene.frame_set(21)
scene.render.engine = 'BLENDER_EEVEE_NEXT'
scene.cycles.sampling_pattern = 'TABULATED_SOBOL'
bpy.context.view_layer.update()

